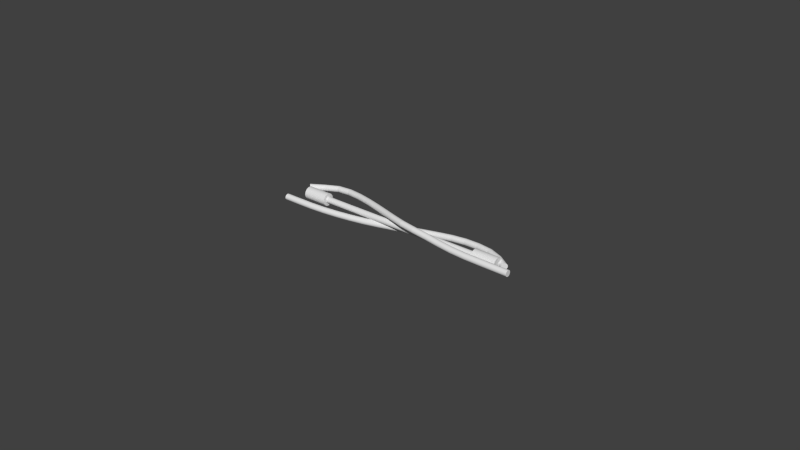 # Source: wires.blend  (saved by Blender 2.76.0; exported with 4.5.12 LTS)
import bpy
from mathutils import Matrix  # noqa: F401  (used for matrix-valued properties, if any)

bpy.ops.wm.read_factory_settings(use_empty=True)
scene = bpy.context.scene
scene.name = 'Scene'

# ---- collections
col_collection_1 = bpy.data.collections.new('Collection 1'); scene.collection.children.link(col_collection_1)

# ---- world
world_world = bpy.data.worlds.new('World'); scene.world = world_world
world_world.color = (0.05088, 0.05088, 0.05088)
world_world.use_sun_shadow = False
world_world.sun_shadow_jitter_overblur = 0.0
world_world.cycles.sampling_method = 'MANUAL'
world_world.cycles.sample_map_resolution = 256

# ---- meshes
me_cylinder = bpy.data.meshes.new('Cylinder')
me_cylinder.from_pydata([(0.0, 1.0, -1.0), (0.0, 1.0, 1.0), (0.1951, 0.9808, -1.0), (0.1951, 0.9808, 1.0), (0.3827, 0.9239, -1.0), (0.3827, 0.9239, 1.0), (0.5556, 0.8315, -1.0), (0.5556, 0.8315, 1.0), (0.7071, 0.7071, -1.0), (0.7071, 0.7071, 1.0), (0.8315, 0.5556, -1.0), (0.8315, 0.5556, 1.0), (0.9239, 0.3827, -1.0), (0.9239, 0.3827, 1.0), (0.9808, 0.1951, -1.0), (0.9808, 0.1951, 1.0), (1.0, 7.55e-08, -1.0), (1.0, 7.55e-08, 1.0), (0.9808, -0.1951, -1.0), (0.9808, -0.1951, 1.0), (0.9239, -0.3827, -1.0), (0.9239, -0.3827, 1.0), (0.8315, -0.5556, -1.0), (0.8315, -0.5556, 1.0), (0.7071, -0.7071, -1.0), (0.7071, -0.7071, 1.0), (0.5556, -0.8315, -1.0), (0.5556, -0.8315, 1.0), (0.3827, -0.9239, -1.0), (0.3827, -0.9239, 1.0), (0.1951, -0.9808, -1.0), (0.1951, -0.9808, 1.0), (-3.258e-07, -1.0, -1.0), (-3.258e-07, -1.0, 1.0), (-0.1951, -0.9808, -1.0), (-0.1951, -0.9808, 1.0), (-0.3827, -0.9239, -1.0), (-0.3827, -0.9239, 1.0), (-0.5556, -0.8315, -1.0), (-0.5556, -0.8315, 1.0), (-0.7071, -0.7071, -1.0), (-0.7071, -0.7071, 1.0), (-0.8315, -0.5556, -1.0), (-0.8315, -0.5556, 1.0), (-0.9239, -0.3827, -1.0), (-0.9239, -0.3827, 1.0), (-0.9808, -0.1951, -1.0), (-0.9808, -0.1951, 1.0), (-1.0, 9.656e-07, -1.0), (-1.0, 9.656e-07, 1.0), (-0.9808, 0.1951, -1.0), (-0.9808, 0.1951, 1.0), (-0.9239, 0.3827, -1.0), (-0.9239, 0.3827, 1.0), (-0.8315, 0.5556, -1.0), (-0.8315, 0.5556, 1.0), (-0.7071, 0.7071, -1.0), (-0.7071, 0.7071, 1.0), (-0.5556, 0.8315, -1.0), (-0.5556, 0.8315, 1.0), (-0.3827, 0.9239, -1.0), (-0.3827, 0.9239, 1.0), (-0.1951, 0.9808, -1.0), (-0.1951, 0.9808, 1.0)], [], [(0, 1, 3, 2), (2, 3, 5, 4), (4, 5, 7, 6), (6, 7, 9, 8), (8, 9, 11, 10), (10, 11, 13, 12), (12, 13, 15, 14), (14, 15, 17, 16), (16, 17, 19, 18), (18, 19, 21, 20), (20, 21, 23, 22), (22, 23, 25, 24), (24, 25, 27, 26), (26, 27, 29, 28), (28, 29, 31, 30), (30, 31, 33, 32), (32, 33, 35, 34), (34, 35, 37, 36), (36, 37, 39, 38), (38, 39, 41, 40), (40, 41, 43, 42), (42, 43, 45, 44), (44, 45, 47, 46), (46, 47, 49, 48), (48, 49, 51, 50), (50, 51, 53, 52), (52, 53, 55, 54), (54, 55, 57, 56), (56, 57, 59, 58), (58, 59, 61, 60), (3, 1, 63, 61, 59, 57, 55, 53, 51, 49, 47, 45, 43, 41, 39, 37, 35, 33, 31, 29, 27, 25, 23, 21, 19, 17, 15, 13, 11, 9, 7, 5), (62, 63, 1, 0), (60, 61, 63, 62), (0, 2, 4, 6, 8, 10, 12, 14, 16, 18, 20, 22, 24, 26, 28, 30, 32, 34, 36, 38, 40, 42, 44, 46, 48, 50, 52, 54, 56, 58, 60, 62)])
me_cylinder.use_remesh_preserve_volume = False
me_cylinder.use_remesh_preserve_attributes = False
me_cylinder.use_mirror_vertex_groups = False
me_cylinder.update()
me_cylinder_002 = bpy.data.meshes.new('Cylinder.002')
me_cylinder_002.from_pydata([(0.0, 1.0, -1.0), (0.0, 1.0, 1.0), (0.1951, 0.9808, -1.0), (0.1951, 0.9808, 1.0), (0.3827, 0.9239, -1.0), (0.3827, 0.9239, 1.0), (0.5556, 0.8315, -1.0), (0.5556, 0.8315, 1.0), (0.7071, 0.7071, -1.0), (0.7071, 0.7071, 1.0), (0.8315, 0.5556, -1.0), (0.8315, 0.5556, 1.0), (0.9239, 0.3827, -1.0), (0.9239, 0.3827, 1.0), (0.9808, 0.1951, -1.0), (0.9808, 0.1951, 1.0), (1.0, 7.55e-08, -1.0), (1.0, 7.55e-08, 1.0), (0.9808, -0.1951, -1.0), (0.9808, -0.1951, 1.0), (0.9239, -0.3827, -1.0), (0.9239, -0.3827, 1.0), (0.8315, -0.5556, -1.0), (0.8315, -0.5556, 1.0), (0.7071, -0.7071, -1.0), (0.7071, -0.7071, 1.0), (0.5556, -0.8315, -1.0), (0.5556, -0.8315, 1.0), (0.3827, -0.9239, -1.0), (0.3827, -0.9239, 1.0), (0.1951, -0.9808, -1.0), (0.1951, -0.9808, 1.0), (-3.258e-07, -1.0, -1.0), (-3.258e-07, -1.0, 1.0), (-0.1951, -0.9808, -1.0), (-0.1951, -0.9808, 1.0), (-0.3827, -0.9239, -1.0), (-0.3827, -0.9239, 1.0), (-0.5556, -0.8315, -1.0), (-0.5556, -0.8315, 1.0), (-0.7071, -0.7071, -1.0), (-0.7071, -0.7071, 1.0), (-0.8315, -0.5556, -1.0), (-0.8315, -0.5556, 1.0), (-0.9239, -0.3827, -1.0), (-0.9239, -0.3827, 1.0), (-0.9808, -0.1951, -1.0), (-0.9808, -0.1951, 1.0), (-1.0, 9.656e-07, -1.0), (-1.0, 9.656e-07, 1.0), (-0.9808, 0.1951, -1.0), (-0.9808, 0.1951, 1.0), (-0.9239, 0.3827, -1.0), (-0.9239, 0.3827, 1.0), (-0.8315, 0.5556, -1.0), (-0.8315, 0.5556, 1.0), (-0.7071, 0.7071, -1.0), (-0.7071, 0.7071, 1.0), (-0.5556, 0.8315, -1.0), (-0.5556, 0.8315, 1.0), (-0.3827, 0.9239, -1.0), (-0.3827, 0.9239, 1.0), (-0.1951, 0.9808, -1.0), (-0.1951, 0.9808, 1.0)], [], [(0, 1, 3, 2), (2, 3, 5, 4), (4, 5, 7, 6), (6, 7, 9, 8), (8, 9, 11, 10), (10, 11, 13, 12), (12, 13, 15, 14), (14, 15, 17, 16), (16, 17, 19, 18), (18, 19, 21, 20), (20, 21, 23, 22), (22, 23, 25, 24), (24, 25, 27, 26), (26, 27, 29, 28), (28, 29, 31, 30), (30, 31, 33, 32), (32, 33, 35, 34), (34, 35, 37, 36), (36, 37, 39, 38), (38, 39, 41, 40), (40, 41, 43, 42), (42, 43, 45, 44), (44, 45, 47, 46), (46, 47, 49, 48), (48, 49, 51, 50), (50, 51, 53, 52), (52, 53, 55, 54), (54, 55, 57, 56), (56, 57, 59, 58), (58, 59, 61, 60), (3, 1, 63, 61, 59, 57, 55, 53, 51, 49, 47, 45, 43, 41, 39, 37, 35, 33, 31, 29, 27, 25, 23, 21, 19, 17, 15, 13, 11, 9, 7, 5), (62, 63, 1, 0), (60, 61, 63, 62), (0, 2, 4, 6, 8, 10, 12, 14, 16, 18, 20, 22, 24, 26, 28, 30, 32, 34, 36, 38, 40, 42, 44, 46, 48, 50, 52, 54, 56, 58, 60, 62)])
me_cylinder_002.use_remesh_preserve_volume = False
me_cylinder_002.use_remesh_preserve_attributes = False
me_cylinder_002.use_mirror_vertex_groups = False
me_cylinder_002.update()
me_cylinder_003 = bpy.data.meshes.new('Cylinder.003')
me_cylinder_003.from_pydata([(0.0, 1.0, -1.0), (0.0, 1.0, 1.0), (0.1951, 0.9808, -1.0), (0.1951, 0.9808, 1.0), (0.3827, 0.9239, -1.0), (0.3827, 0.9239, 1.0), (0.5556, 0.8315, -1.0), (0.5556, 0.8315, 1.0), (0.7071, 0.7071, -1.0), (0.7071, 0.7071, 1.0), (0.8315, 0.5556, -1.0), (0.8315, 0.5556, 1.0), (0.9239, 0.3827, -1.0), (0.9239, 0.3827, 1.0), (0.9808, 0.1951, -1.0), (0.9808, 0.1951, 1.0), (1.0, 7.55e-08, -1.0), (1.0, 7.55e-08, 1.0), (0.9808, -0.1951, -1.0), (0.9808, -0.1951, 1.0), (0.9239, -0.3827, -1.0), (0.9239, -0.3827, 1.0), (0.8315, -0.5556, -1.0), (0.8315, -0.5556, 1.0), (0.7071, -0.7071, -1.0), (0.7071, -0.7071, 1.0), (0.5556, -0.8315, -1.0), (0.5556, -0.8315, 1.0), (0.3827, -0.9239, -1.0), (0.3827, -0.9239, 1.0), (0.1951, -0.9808, -1.0), (0.1951, -0.9808, 1.0), (-3.258e-07, -1.0, -1.0), (-3.258e-07, -1.0, 1.0), (-0.1951, -0.9808, -1.0), (-0.1951, -0.9808, 1.0), (-0.3827, -0.9239, -1.0), (-0.3827, -0.9239, 1.0), (-0.5556, -0.8315, -1.0), (-0.5556, -0.8315, 1.0), (-0.7071, -0.7071, -1.0), (-0.7071, -0.7071, 1.0), (-0.8315, -0.5556, -1.0), (-0.8315, -0.5556, 1.0), (-0.9239, -0.3827, -1.0), (-0.9239, -0.3827, 1.0), (-0.9808, -0.1951, -1.0), (-0.9808, -0.1951, 1.0), (-1.0, 9.656e-07, -1.0), (-1.0, 9.656e-07, 1.0), (-0.9808, 0.1951, -1.0), (-0.9808, 0.1951, 1.0), (-0.9239, 0.3827, -1.0), (-0.9239, 0.3827, 1.0), (-0.8315, 0.5556, -1.0), (-0.8315, 0.5556, 1.0), (-0.7071, 0.7071, -1.0), (-0.7071, 0.7071, 1.0), (-0.5556, 0.8315, -1.0), (-0.5556, 0.8315, 1.0), (-0.3827, 0.9239, -1.0), (-0.3827, 0.9239, 1.0), (-0.1951, 0.9808, -1.0), (-0.1951, 0.9808, 1.0)], [], [(0, 1, 3, 2), (2, 3, 5, 4), (4, 5, 7, 6), (6, 7, 9, 8), (8, 9, 11, 10), (10, 11, 13, 12), (12, 13, 15, 14), (14, 15, 17, 16), (16, 17, 19, 18), (18, 19, 21, 20), (20, 21, 23, 22), (22, 23, 25, 24), (24, 25, 27, 26), (26, 27, 29, 28), (28, 29, 31, 30), (30, 31, 33, 32), (32, 33, 35, 34), (34, 35, 37, 36), (36, 37, 39, 38), (38, 39, 41, 40), (40, 41, 43, 42), (42, 43, 45, 44), (44, 45, 47, 46), (46, 47, 49, 48), (48, 49, 51, 50), (50, 51, 53, 52), (52, 53, 55, 54), (54, 55, 57, 56), (56, 57, 59, 58), (58, 59, 61, 60), (3, 1, 63, 61, 59, 57, 55, 53, 51, 49, 47, 45, 43, 41, 39, 37, 35, 33, 31, 29, 27, 25, 23, 21, 19, 17, 15, 13, 11, 9, 7, 5), (62, 63, 1, 0), (60, 61, 63, 62), (0, 2, 4, 6, 8, 10, 12, 14, 16, 18, 20, 22, 24, 26, 28, 30, 32, 34, 36, 38, 40, 42, 44, 46, 48, 50, 52, 54, 56, 58, 60, 62)])
me_cylinder_003.use_remesh_preserve_volume = False
me_cylinder_003.use_remesh_preserve_attributes = False
me_cylinder_003.use_mirror_vertex_groups = False
me_cylinder_003.update()
me_cylinder_005 = bpy.data.meshes.new('Cylinder.005')
me_cylinder_005.from_pydata([(-0.5505, 8.445, 16.82), (-0.6378, 9.775, 18.73), (-0.356, 8.421, 16.82), (-0.4434, 9.752, 18.74), (-0.1702, 8.362, 16.83), (-0.2576, 9.693, 18.75), (-0.0001281, 8.269, 16.84), (-0.08757, 9.601, 18.76), (0.1477, 8.146, 16.85), (0.06021, 9.478, 18.78), (0.2675, 7.997, 16.87), (0.18, 9.329, 18.8), (0.3548, 7.828, 16.89), (0.2673, 9.161, 18.82), (0.4062, 7.646, 16.91), (0.3186, 8.98, 18.84), (0.4197, 7.458, 16.94), (0.3321, 8.792, 18.86), (0.3948, 7.27, 16.96), (0.3071, 8.604, 18.88), (0.3324, 7.091, 16.98), (0.2448, 8.425, 18.9), (0.235, 6.927, 17.0), (0.1473, 8.261, 18.92), (0.1062, 6.784, 17.01), (0.01859, 8.118, 18.94), (-0.04886, 6.667, 17.02), (-0.1365, 8.002, 18.95), (-0.2244, 6.583, 17.03), (-0.312, 7.917, 18.96), (-0.4135, 6.532, 17.04), (-0.5011, 7.866, 18.96), (-0.6091, 6.518, 17.04), (-0.6966, 7.852, 18.96), (-0.8035, 6.542, 17.03), (-0.891, 7.875, 18.96), (-0.9893, 6.601, 17.03), (-1.077, 7.934, 18.95), (-1.159, 6.694, 17.01), (-1.247, 8.026, 18.94), (-1.307, 6.818, 17.0), (-1.395, 8.149, 18.92), (-1.427, 6.966, 16.98), (-1.514, 8.297, 18.9), (-1.514, 7.135, 16.96), (-1.602, 8.466, 18.88), (-1.566, 7.317, 16.94), (-1.653, 8.647, 18.86), (-1.579, 7.506, 16.92), (-1.666, 8.835, 18.84), (-1.554, 7.693, 16.9), (-1.642, 9.022, 18.81), (-1.492, 7.872, 16.88), (-1.579, 9.202, 18.79), (-1.394, 8.037, 16.86), (-1.482, 9.366, 18.77), (-1.266, 8.18, 16.84), (-1.353, 9.509, 18.76), (-1.111, 8.296, 16.83), (-1.198, 9.625, 18.75), (-0.9352, 8.381, 16.82), (-1.022, 9.71, 18.74), (-0.746, 8.431, 16.82), (-0.8333, 9.761, 18.73), (-0.5828, 11.05, 20.67), (-0.7772, 11.07, 20.66), (-0.397, 10.99, 20.68), (-0.2269, 10.9, 20.69), (-0.07913, 10.78, 20.71), (0.04075, 10.63, 20.72), (0.1281, 10.46, 20.74), (0.1795, 10.28, 20.76), (0.1931, 10.09, 20.78), (0.1682, 9.899, 20.81), (0.106, 9.719, 20.82), (0.008644, 9.554, 20.84), (-0.12, 9.41, 20.86), (-0.275, 9.293, 20.87), (-0.4504, 9.207, 20.87), (-0.6395, 9.156, 20.88), (-0.8349, 9.141, 20.88), (-1.029, 9.163, 20.87), (-1.215, 9.222, 20.86), (-1.385, 9.315, 20.85), (-1.533, 9.438, 20.83), (-1.653, 9.587, 20.82), (-1.74, 9.756, 20.8), (-1.792, 9.939, 20.78), (-1.805, 10.13, 20.75), (-1.78, 10.32, 20.73), (-1.718, 10.5, 20.71), (-1.621, 10.66, 20.7), (-1.492, 10.81, 20.68), (-1.337, 10.92, 20.67), (-1.162, 11.01, 20.67), (-0.9726, 11.06, 20.66), (-0.7466, 12.21, 22.62), (-0.941, 12.23, 22.61), (-0.5608, 12.15, 22.63), (-0.3906, 12.05, 22.64), (-0.2426, 11.93, 22.65), (-0.1225, 11.78, 22.67), (-0.03497, 11.61, 22.68), (0.01674, 11.42, 22.7), (0.03058, 11.23, 22.72), (0.006036, 11.04, 22.74), (-0.05596, 10.86, 22.75), (-0.153, 10.69, 22.77), (-0.2814, 10.55, 22.78), (-0.4362, 10.43, 22.78), (-0.6114, 10.34, 22.79), (-0.8004, 10.29, 22.79), (-0.9958, 10.28, 22.79), (-1.19, 10.3, 22.79), (-1.376, 10.36, 22.78), (-1.546, 10.45, 22.77), (-1.694, 10.58, 22.75), (-1.814, 10.73, 22.74), (-1.902, 10.9, 22.72), (-1.954, 11.08, 22.7), (-1.967, 11.27, 22.68), (-1.943, 11.46, 22.67), (-1.881, 11.64, 22.65), (-1.784, 11.81, 22.64), (-1.655, 11.96, 22.63), (-1.501, 12.07, 22.62), (-1.325, 12.16, 22.61), (-1.136, 12.21, 22.61), (-0.933, 13.18, 24.59), (-1.127, 13.2, 24.58), (-0.747, 13.12, 24.6), (-0.5766, 13.03, 24.6), (-0.4283, 12.9, 24.61), (-0.3078, 12.75, 24.63), (-0.2198, 12.58, 24.64), (-0.1676, 12.39, 24.65), (-0.1533, 12.2, 24.66), (-0.1773, 12.0, 24.67), (-0.2388, 11.82, 24.69), (-0.3354, 11.65, 24.69), (-0.4634, 11.5, 24.7), (-0.6178, 11.38, 24.71), (-0.7928, 11.29, 24.71), (-0.9816, 11.24, 24.71), (-1.177, 11.23, 24.71), (-1.371, 11.25, 24.7), (-1.557, 11.31, 24.69), (-1.728, 11.4, 24.69), (-1.876, 11.53, 24.68), (-1.996, 11.68, 24.66), (-2.084, 11.85, 24.65), (-2.137, 12.04, 24.64), (-2.151, 12.23, 24.63), (-2.127, 12.43, 24.62), (-2.065, 12.61, 24.6), (-1.969, 12.78, 24.6), (-1.841, 12.93, 24.59), (-1.686, 13.05, 24.58), (-1.511, 13.14, 24.58), (-1.323, 13.19, 24.58), (-1.141, 13.6, 26.6), (-1.336, 13.62, 26.6), (-0.9549, 13.54, 26.61), (-0.784, 13.44, 26.61), (-0.6351, 13.31, 26.62), (-0.5138, 13.16, 26.62), (-0.4249, 12.98, 26.62), (-0.3718, 12.8, 26.63), (-0.3564, 12.6, 26.63), (-0.3794, 12.41, 26.63), (-0.44, 12.22, 26.63), (-0.5357, 12.05, 26.63), (-0.6629, 11.9, 26.63), (-0.8167, 11.78, 26.63), (-0.9913, 11.69, 26.63), (-1.18, 11.64, 26.63), (-1.375, 11.62, 26.62), (-1.57, 11.64, 26.62), (-1.756, 11.7, 26.61), (-1.927, 11.8, 26.61), (-2.076, 11.93, 26.61), (-2.197, 12.08, 26.6), (-2.286, 12.25, 26.6), (-2.339, 12.44, 26.6), (-2.354, 12.64, 26.59), (-2.331, 12.83, 26.59), (-2.271, 13.02, 26.59), (-2.175, 13.19, 26.59), (-2.048, 13.34, 26.59), (-1.894, 13.46, 26.59), (-1.719, 13.55, 26.59), (-1.531, 13.6, 26.6), (-1.341, 13.33, 28.62), (-1.536, 13.36, 28.62), (-1.154, 13.27, 28.62), (-0.9829, 13.18, 28.62), (-0.8331, 13.05, 28.61), (-0.7108, 12.9, 28.6), (-0.6208, 12.73, 28.6), (-0.5664, 12.54, 28.59), (-0.5497, 12.35, 28.58), (-0.5715, 12.15, 28.57), (-0.6308, 11.97, 28.55), (-0.7254, 11.8, 28.54), (-0.8516, 11.65, 28.53), (-1.005, 11.53, 28.52), (-1.179, 11.44, 28.52), (-1.367, 11.39, 28.51), (-1.562, 11.37, 28.51), (-1.757, 11.4, 28.5), (-1.943, 11.46, 28.5), (-2.115, 11.55, 28.51), (-2.265, 11.68, 28.51), (-2.387, 11.83, 28.52), (-2.477, 12.0, 28.53), (-2.531, 12.19, 28.54), (-2.548, 12.38, 28.55), (-2.526, 12.58, 28.56), (-2.467, 12.76, 28.57), (-2.372, 12.93, 28.58), (-2.246, 13.08, 28.59), (-2.093, 13.2, 28.6), (-1.919, 13.29, 28.61), (-1.731, 13.34, 28.61), (-1.524, 12.44, 30.6), (-1.719, 12.46, 30.6), (-1.337, 12.38, 30.6), (-1.165, 12.29, 30.59), (-1.014, 12.17, 30.57), (-0.891, 12.02, 30.56), (-0.7998, 11.86, 30.54), (-0.7441, 11.68, 30.51), (-0.7262, 11.49, 30.49), (-0.7466, 11.31, 30.46), (-0.8047, 11.13, 30.44), (-0.8982, 10.97, 30.41), (-1.023, 10.82, 30.39), (-1.176, 10.71, 30.37), (-1.349, 10.62, 30.36), (-1.537, 10.57, 30.35), (-1.732, 10.56, 30.35), (-1.927, 10.58, 30.35), (-2.114, 10.64, 30.35), (-2.286, 10.73, 30.36), (-2.437, 10.85, 30.37), (-2.56, 10.99, 30.39), (-2.651, 11.16, 30.41), (-2.707, 11.34, 30.44), (-2.725, 11.52, 30.46), (-2.705, 11.71, 30.49), (-2.647, 11.89, 30.51), (-2.553, 12.05, 30.54), (-2.428, 12.19, 30.56), (-2.276, 12.31, 30.58), (-2.102, 12.39, 30.59), (-1.914, 12.44, 30.6), (-1.658, 10.49, 32.47), (-1.853, 10.51, 32.47), (-1.47, 10.44, 32.46), (-1.298, 10.36, 32.44), (-1.146, 10.25, 32.42), (-1.022, 10.11, 32.39), (-0.9301, 9.962, 32.36), (-0.8734, 9.797, 32.32), (-0.8544, 9.627, 32.28), (-0.8739, 9.457, 32.24), (-0.931, 9.294, 32.2), (-1.024, 9.144, 32.16), (-1.148, 9.013, 32.13), (-1.3, 8.907, 32.11), (-1.473, 8.828, 32.09), (-1.66, 8.78, 32.07), (-1.856, 8.766, 32.07), (-2.051, 8.785, 32.07), (-2.238, 8.836, 32.08), (-2.411, 8.919, 32.1), (-2.562, 9.029, 32.12), (-2.686, 9.163, 32.15), (-2.778, 9.314, 32.19), (-2.835, 9.479, 32.22), (-2.854, 9.649, 32.26), (-2.835, 9.819, 32.3), (-2.777, 9.982, 32.34), (-2.685, 10.13, 32.38), (-2.56, 10.26, 32.41), (-2.409, 10.37, 32.44), (-2.236, 10.45, 32.46), (-2.048, 10.5, 32.47), (-1.725, 7.721, 34.13), (-1.92, 7.737, 34.14), (-1.537, 7.676, 34.12), (-1.364, 7.603, 34.09), (-1.212, 7.505, 34.06), (-1.088, 7.387, 34.02), (-0.9952, 7.251, 33.98), (-0.9381, 7.105, 33.93), (-0.9186, 6.953, 33.88), (-0.9376, 6.8, 33.83), (-0.9943, 6.654, 33.78), (-1.086, 6.52, 33.73), (-1.211, 6.402, 33.69), (-1.362, 6.306, 33.66), (-1.535, 6.235, 33.64), (-1.722, 6.191, 33.62), (-1.917, 6.177, 33.61), (-2.113, 6.193, 33.62), (-2.3, 6.238, 33.63), (-2.473, 6.311, 33.66), (-2.625, 6.408, 33.69), (-2.749, 6.527, 33.73), (-2.842, 6.662, 33.77), (-2.899, 6.809, 33.82), (-2.919, 6.961, 33.87), (-2.9, 7.113, 33.92), (-2.843, 7.26, 33.97), (-2.751, 7.394, 34.02), (-2.627, 7.512, 34.06), (-2.475, 7.608, 34.09), (-2.302, 7.679, 34.12), (-2.115, 7.723, 34.13), (-0.4953, 7.179, 14.89), (-0.3008, 7.155, 14.89), (-0.115, 7.095, 14.9), (0.05513, 7.001, 14.91), (0.203, 6.877, 14.93), (0.3229, 6.727, 14.94), (0.4102, 6.558, 14.96), (0.4616, 6.375, 14.98), (0.4751, 6.186, 15.0), (0.4502, 5.997, 15.02), (0.3879, 5.817, 15.04), (0.2905, 5.653, 15.06), (0.1618, 5.509, 15.08), (0.00667, 5.393, 15.09), (-0.1688, 5.308, 15.1), (-0.358, 5.258, 15.1), (-0.5536, 5.245, 15.1), (-0.748, 5.268, 15.1), (-0.9338, 5.328, 15.09), (-1.104, 5.422, 15.08), (-1.252, 5.546, 15.07), (-1.372, 5.696, 15.05), (-1.459, 5.866, 15.03), (-1.51, 6.049, 15.01), (-1.524, 6.238, 14.99), (-1.499, 6.426, 14.97), (-1.437, 6.606, 14.95), (-1.339, 6.771, 14.93), (-1.211, 6.914, 14.92), (-1.056, 7.03, 14.91), (-0.88, 7.115, 14.9), (-0.6908, 7.165, 14.89), (-0.472, 5.986, 12.96), (-0.2776, 5.962, 12.96), (-0.0917, 5.901, 12.97), (0.07843, 5.807, 12.98), (0.2263, 5.681, 12.99), (0.3462, 5.53, 13.01), (0.4335, 5.36, 13.02), (0.485, 5.176, 13.04), (0.4985, 4.985, 13.06), (0.4736, 4.796, 13.08), (0.4113, 4.615, 13.1), (0.3139, 4.449, 13.11), (0.1852, 4.306, 13.13), (0.0301, 4.189, 13.14), (-0.1454, 4.104, 13.15), (-0.3346, 4.054, 13.15), (-0.5301, 4.041, 13.15), (-0.7246, 4.065, 13.15), (-0.9104, 4.126, 13.14), (-1.081, 4.22, 13.13), (-1.228, 4.346, 13.12), (-1.348, 4.497, 13.11), (-1.436, 4.667, 13.09), (-1.487, 4.852, 13.07), (-1.501, 5.042, 13.05), (-1.476, 5.231, 13.04), (-1.413, 5.412, 13.02), (-1.316, 5.578, 13.0), (-1.187, 5.722, 12.99), (-1.032, 5.838, 12.98), (-0.8567, 5.923, 12.97), (-0.6676, 5.973, 12.96), (-0.5012, 4.981, 11.01), (-0.3067, 4.956, 11.02), (-0.1209, 4.895, 11.02), (0.04921, 4.799, 11.03), (0.197, 4.673, 11.04), (0.3169, 4.52, 11.05), (0.4042, 4.348, 11.06), (0.4556, 4.162, 11.08), (0.4691, 3.971, 11.1), (0.4442, 3.78, 11.11), (0.3819, 3.598, 11.13), (0.2845, 3.431, 11.14), (0.1557, 3.287, 11.15), (0.0006217, 3.169, 11.16), (-0.1749, 3.084, 11.17), (-0.3641, 3.034, 11.18), (-0.5596, 3.021, 11.18), (-0.7541, 3.046, 11.18), (-0.9399, 3.107, 11.17), (-1.11, 3.203, 11.17), (-1.258, 3.33, 11.16), (-1.378, 3.482, 11.14), (-1.465, 3.654, 11.13), (-1.516, 3.84, 11.11), (-1.53, 4.031, 11.1), (-1.505, 4.222, 11.08), (-1.443, 4.404, 11.07), (-1.345, 4.571, 11.05), (-1.217, 4.715, 11.04), (-1.061, 4.833, 11.03), (-0.8859, 4.918, 11.02), (-0.6967, 4.968, 11.02), (-0.5671, 4.144, 9.058), (-0.3727, 4.119, 9.058), (-0.1869, 4.057, 9.061), (-0.01684, 3.96, 9.066), (0.1309, 3.832, 9.074), (0.2507, 3.679, 9.083), (0.3379, 3.505, 9.094), (0.3892, 3.318, 9.106), (0.4026, 3.125, 9.119), (0.3776, 2.933, 9.132), (0.3152, 2.75, 9.145), (0.2177, 2.583, 9.157), (0.0889, 2.437, 9.168), (-0.06625, 2.319, 9.177), (-0.2418, 2.234, 9.184), (-0.431, 2.183, 9.188), (-0.6265, 2.171, 9.191), (-0.8209, 2.196, 9.19), (-1.007, 2.258, 9.188), (-1.177, 2.355, 9.182), (-1.324, 2.482, 9.175), (-1.444, 2.636, 9.165), (-1.532, 2.809, 9.154), (-1.583, 2.996, 9.142), (-1.596, 3.189, 9.129), (-1.571, 3.381, 9.116), (-1.509, 3.565, 9.103), (-1.411, 3.732, 9.091), (-1.282, 3.878, 9.081), (-1.127, 3.996, 9.071), (-0.9518, 4.081, 9.064), (-0.7626, 4.131, 9.06), (-0.6629, 3.451, 7.092), (-0.4685, 3.426, 7.091), (-0.2828, 3.363, 7.092), (-0.1129, 3.266, 7.095), (0.03473, 3.137, 7.1), (0.1544, 2.983, 7.107), (0.2414, 2.808, 7.114), (0.2925, 2.62, 7.123), (0.3058, 2.426, 7.133), (0.2806, 2.233, 7.143), (0.218, 2.048, 7.153), (0.1204, 1.88, 7.162), (-0.008495, 1.734, 7.171), (-0.1637, 1.615, 7.178), (-0.3393, 1.529, 7.184), (-0.5285, 1.479, 7.189), (-0.724, 1.467, 7.191), (-0.9184, 1.492, 7.192), (-1.104, 1.555, 7.191), (-1.274, 1.652, 7.188), (-1.422, 1.781, 7.183), (-1.541, 1.935, 7.177), (-1.628, 2.11, 7.169), (-1.679, 2.298, 7.16), (-1.693, 2.492, 7.15), (-1.667, 2.685, 7.14), (-1.605, 2.869, 7.131), (-1.507, 3.038, 7.121), (-1.378, 3.184, 7.113), (-1.223, 3.303, 7.105), (-1.048, 3.389, 7.099), (-0.8584, 3.439, 7.094), (-0.7997, 2.975, 5.116), (-0.6054, 2.949, 5.114), (-0.4198, 2.886, 5.114), (-0.25, 2.788, 5.114), (-0.1026, 2.659, 5.116), (0.0168, 2.504, 5.12), (0.1036, 2.328, 5.124), (0.1545, 2.139, 5.129), (0.1675, 1.944, 5.135), (0.1421, 1.75, 5.142), (0.07926, 1.565, 5.148), (-0.01856, 1.396, 5.155), (-0.1476, 1.25, 5.162), (-0.3029, 1.131, 5.167), (-0.4786, 1.045, 5.173), (-0.6678, 0.9944, 5.177), (-0.8633, 0.9819, 5.18), (-1.058, 1.008, 5.182), (-1.243, 1.071, 5.182), (-1.413, 1.169, 5.181), (-1.56, 1.298, 5.179), (-1.68, 1.453, 5.176), (-1.767, 1.629, 5.172), (-1.817, 1.818, 5.166), (-1.83, 2.013, 5.16), (-1.805, 2.206, 5.154), (-1.742, 2.391, 5.147), (-1.644, 2.561, 5.141), (-1.515, 2.707, 5.134), (-1.36, 2.826, 5.128), (-1.184, 2.912, 5.123), (-0.9952, 2.963, 5.119), (-0.97, 2.69, 3.133), (-0.7759, 2.665, 3.131), (-0.5904, 2.601, 3.128), (-0.4209, 2.503, 3.127), (-0.2737, 2.373, 3.126), (-0.1546, 2.218, 3.126), (-0.06807, 2.042, 3.127), (-0.01751, 1.852, 3.128), (-0.004845, 1.657, 3.131), (-0.03056, 1.463, 3.134), (-0.09366, 1.277, 3.137), (-0.1917, 1.108, 3.141), (-0.321, 0.9607, 3.145), (-0.4765, 0.8417, 3.149), (-0.6522, 0.7554, 3.153), (-0.8414, 0.7051, 3.157), (-1.037, 0.6927, 3.161), (-1.231, 0.7186, 3.164), (-1.417, 0.782, 3.166), (-1.586, 0.8803, 3.167), (-1.733, 1.01, 3.168), (-1.852, 1.165, 3.168), (-1.939, 1.341, 3.167), (-1.989, 1.531, 3.166), (-2.002, 1.726, 3.163), (-1.976, 1.92, 3.16), (-1.913, 2.106, 3.157), (-1.815, 2.275, 3.153), (-1.686, 2.422, 3.149), (-1.53, 2.541, 3.145), (-1.355, 2.628, 3.141), (-1.166, 2.678, 3.137), (-1.156, 2.463, 1.095), (-0.9622, 2.437, 1.091), (-0.7769, 2.373, 1.088), (-0.6075, 2.275, 1.085), (-0.4606, 2.145, 1.082), (-0.3417, 1.99, 1.08), (-0.2554, 1.814, 1.078), (-0.2051, 1.624, 1.077), (-0.1927, 1.429, 1.077), (-0.2187, 1.234, 1.077), (-0.282, 1.049, 1.079), (-0.3803, 0.8792, 1.08), (-0.5097, 0.7321, 1.083), (-0.6654, 0.6131, 1.086), (-0.8412, 0.5268, 1.089), (-1.03, 0.4764, 1.093), (-1.226, 0.464, 1.096), (-1.42, 0.49, 1.1), (-1.605, 0.5534, 1.104), (-1.775, 0.6518, 1.107), (-1.922, 0.7813, 1.11), (-2.041, 0.9371, 1.112), (-2.127, 1.113, 1.114), (-2.177, 1.303, 1.114), (-2.189, 1.498, 1.115), (-2.164, 1.692, 1.114), (-2.1, 1.878, 1.113), (-2.002, 2.048, 1.111), (-1.872, 2.195, 1.109), (-1.717, 2.314, 1.106), (-1.541, 2.4, 1.102), (-1.352, 2.45, 1.099)], [], [(0, 1, 3, 2), (2, 3, 5, 4), (4, 5, 7, 6), (6, 7, 9, 8), (8, 9, 11, 10), (10, 11, 13, 12), (12, 13, 15, 14), (14, 15, 17, 16), (16, 17, 19, 18), (18, 19, 21, 20), (20, 21, 23, 22), (22, 23, 25, 24), (24, 25, 27, 26), (26, 27, 29, 28), (28, 29, 31, 30), (30, 31, 33, 32), (32, 33, 35, 34), (34, 35, 37, 36), (36, 37, 39, 38), (38, 39, 41, 40), (40, 41, 43, 42), (42, 43, 45, 44), (44, 45, 47, 46), (46, 47, 49, 48), (48, 49, 51, 50), (50, 51, 53, 52), (52, 53, 55, 54), (54, 55, 57, 56), (56, 57, 59, 58), (58, 59, 61, 60), (9, 7, 67, 68), (62, 63, 1, 0), (60, 61, 63, 62), (16, 18, 329, 328), (74, 73, 105, 106), (27, 25, 76, 77), (45, 43, 85, 86), (63, 61, 94, 95), (19, 17, 72, 73), (37, 35, 81, 82), (55, 53, 90, 91), (11, 9, 68, 69), (29, 27, 77, 78), (47, 45, 86, 87), (3, 1, 65, 64), (1, 63, 95, 65), (21, 19, 73, 74), (39, 37, 82, 83), (57, 55, 91, 92), (13, 11, 69, 70), (31, 29, 78, 79), (49, 47, 87, 88), (5, 3, 64, 66), (23, 21, 74, 75), (41, 39, 83, 84), (59, 57, 92, 93), (15, 13, 70, 71), (33, 31, 79, 80), (51, 49, 88, 89), (7, 5, 66, 67), (25, 23, 75, 76), (43, 41, 84, 85), (61, 59, 93, 94), (17, 15, 71, 72), (35, 33, 80, 81), (53, 51, 89, 90), (109, 108, 140, 141), (88, 87, 119, 120), (75, 74, 106, 107), (89, 88, 120, 121), (76, 75, 107, 108), (90, 89, 121, 122), (77, 76, 108, 109), (91, 90, 122, 123), (78, 77, 109, 110), (64, 65, 97, 96), (92, 91, 123, 124), (79, 78, 110, 111), (66, 64, 96, 98), (93, 92, 124, 125), (80, 79, 111, 112), (67, 66, 98, 99), (94, 93, 125, 126), (81, 80, 112, 113), (68, 67, 99, 100), (95, 94, 126, 127), (82, 81, 113, 114), (69, 68, 100, 101), (65, 95, 127, 97), (83, 82, 114, 115), (70, 69, 101, 102), (84, 83, 115, 116), (71, 70, 102, 103), (85, 84, 116, 117), (72, 71, 103, 104), (86, 85, 117, 118), (73, 72, 104, 105), (87, 86, 118, 119), (144, 143, 175, 176), (123, 122, 154, 155), (110, 109, 141, 142), (96, 97, 129, 128), (124, 123, 155, 156), (111, 110, 142, 143), (98, 96, 128, 130), (125, 124, 156, 157), (112, 111, 143, 144), (99, 98, 130, 131), (126, 125, 157, 158), (113, 112, 144, 145), (100, 99, 131, 132), (127, 126, 158, 159), (114, 113, 145, 146), (101, 100, 132, 133), (97, 127, 159, 129), (115, 114, 146, 147), (102, 101, 133, 134), (116, 115, 147, 148), (103, 102, 134, 135), (117, 116, 148, 149), (104, 103, 135, 136), (118, 117, 149, 150), (105, 104, 136, 137), (119, 118, 150, 151), (106, 105, 137, 138), (120, 119, 151, 152), (107, 106, 138, 139), (121, 120, 152, 153), (108, 107, 139, 140), (122, 121, 153, 154), (179, 178, 210, 211), (131, 130, 162, 163), (158, 157, 189, 190), (145, 144, 176, 177), (132, 131, 163, 164), (159, 158, 190, 191), (146, 145, 177, 178), (133, 132, 164, 165), (129, 159, 191, 161), (147, 146, 178, 179), (134, 133, 165, 166), (148, 147, 179, 180), (135, 134, 166, 167), (149, 148, 180, 181), (136, 135, 167, 168), (150, 149, 181, 182), (137, 136, 168, 169), (151, 150, 182, 183), (138, 137, 169, 170), (152, 151, 183, 184), (139, 138, 170, 171), (153, 152, 184, 185), (140, 139, 171, 172), (154, 153, 185, 186), (141, 140, 172, 173), (155, 154, 186, 187), (142, 141, 173, 174), (128, 129, 161, 160), (156, 155, 187, 188), (143, 142, 174, 175), (130, 128, 160, 162), (157, 156, 188, 189), (214, 213, 245, 246), (166, 165, 197, 198), (180, 179, 211, 212), (167, 166, 198, 199), (181, 180, 212, 213), (168, 167, 199, 200), (182, 181, 213, 214), (169, 168, 200, 201), (183, 182, 214, 215), (170, 169, 201, 202), (184, 183, 215, 216), (171, 170, 202, 203), (185, 184, 216, 217), (172, 171, 203, 204), (186, 185, 217, 218), (173, 172, 204, 205), (187, 186, 218, 219), (174, 173, 205, 206), (160, 161, 193, 192), (188, 187, 219, 220), (175, 174, 206, 207), (162, 160, 192, 194), (189, 188, 220, 221), (176, 175, 207, 208), (163, 162, 194, 195), (190, 189, 221, 222), (177, 176, 208, 209), (164, 163, 195, 196), (191, 190, 222, 223), (178, 177, 209, 210), (165, 164, 196, 197), (161, 191, 223, 193), (249, 248, 280, 281), (201, 200, 232, 233), (215, 214, 246, 247), (202, 201, 233, 234), (216, 215, 247, 248), (203, 202, 234, 235), (217, 216, 248, 249), (204, 203, 235, 236), (218, 217, 249, 250), (205, 204, 236, 237), (219, 218, 250, 251), (206, 205, 237, 238), (192, 193, 225, 224), (220, 219, 251, 252), (207, 206, 238, 239), (194, 192, 224, 226), (221, 220, 252, 253), (208, 207, 239, 240), (195, 194, 226, 227), (222, 221, 253, 254), (209, 208, 240, 241), (196, 195, 227, 228), (223, 222, 254, 255), (210, 209, 241, 242), (197, 196, 228, 229), (193, 223, 255, 225), (211, 210, 242, 243), (198, 197, 229, 230), (212, 211, 243, 244), (199, 198, 230, 231), (213, 212, 244, 245), (200, 199, 231, 232), (256, 257, 289, 288), (236, 235, 267, 268), (250, 249, 281, 282), (237, 236, 268, 269), (251, 250, 282, 283), (238, 237, 269, 270), (224, 225, 257, 256), (252, 251, 283, 284), (239, 238, 270, 271), (226, 224, 256, 258), (253, 252, 284, 285), (240, 239, 271, 272), (227, 226, 258, 259), (254, 253, 285, 286), (241, 240, 272, 273), (228, 227, 259, 260), (255, 254, 286, 287), (242, 241, 273, 274), (229, 228, 260, 261), (225, 255, 287, 257), (243, 242, 274, 275), (230, 229, 261, 262), (244, 243, 275, 276), (231, 230, 262, 263), (245, 244, 276, 277), (232, 231, 263, 264), (246, 245, 277, 278), (233, 232, 264, 265), (247, 246, 278, 279), (234, 233, 265, 266), (248, 247, 279, 280), (235, 234, 266, 267), (288, 289, 319, 318, 317, 316, 315, 314, 313, 312, 311, 310, 309, 308, 307, 306, 305, 304, 303, 302, 301, 300, 299, 298, 297, 296, 295, 294, 293, 292, 291, 290), (284, 283, 315, 316), (271, 270, 302, 303), (258, 256, 288, 290), (285, 284, 316, 317), (272, 271, 303, 304), (259, 258, 290, 291), (286, 285, 317, 318), (273, 272, 304, 305), (260, 259, 291, 292), (287, 286, 318, 319), (274, 273, 305, 306), (261, 260, 292, 293), (257, 287, 319, 289), (275, 274, 306, 307), (262, 261, 293, 294), (276, 275, 307, 308), (263, 262, 294, 295), (277, 276, 308, 309), (264, 263, 295, 296), (278, 277, 309, 310), (265, 264, 296, 297), (279, 278, 310, 311), (266, 265, 297, 298), (280, 279, 311, 312), (267, 266, 298, 299), (281, 280, 312, 313), (268, 267, 299, 300), (282, 281, 313, 314), (269, 268, 300, 301), (283, 282, 314, 315), (270, 269, 301, 302), (326, 327, 359, 358), (34, 36, 338, 337), (52, 54, 347, 346), (8, 10, 325, 324), (26, 28, 334, 333), (44, 46, 343, 342), (0, 2, 321, 320), (62, 0, 320, 351), (18, 20, 330, 329), (36, 38, 339, 338), (54, 56, 348, 347), (10, 12, 326, 325), (28, 30, 335, 334), (46, 48, 344, 343), (2, 4, 322, 321), (20, 22, 331, 330), (38, 40, 340, 339), (56, 58, 349, 348), (12, 14, 327, 326), (30, 32, 336, 335), (48, 50, 345, 344), (4, 6, 323, 322), (22, 24, 332, 331), (40, 42, 341, 340), (58, 60, 350, 349), (14, 16, 328, 327), (32, 34, 337, 336), (50, 52, 346, 345), (6, 8, 324, 323), (24, 26, 333, 332), (42, 44, 342, 341), (60, 62, 351, 350), (361, 362, 394, 393), (340, 341, 373, 372), (327, 328, 360, 359), (341, 342, 374, 373), (328, 329, 361, 360), (342, 343, 375, 374), (329, 330, 362, 361), (343, 344, 376, 375), (330, 331, 363, 362), (344, 345, 377, 376), (331, 332, 364, 363), (345, 346, 378, 377), (332, 333, 365, 364), (346, 347, 379, 378), (333, 334, 366, 365), (320, 321, 353, 352), (347, 348, 380, 379), (334, 335, 367, 366), (321, 322, 354, 353), (348, 349, 381, 380), (335, 336, 368, 367), (322, 323, 355, 354), (349, 350, 382, 381), (336, 337, 369, 368), (323, 324, 356, 355), (350, 351, 383, 382), (337, 338, 370, 369), (324, 325, 357, 356), (351, 320, 352, 383), (338, 339, 371, 370), (325, 326, 358, 357), (339, 340, 372, 371), (396, 397, 429, 428), (375, 376, 408, 407), (362, 363, 395, 394), (376, 377, 409, 408), (363, 364, 396, 395), (377, 378, 410, 409), (364, 365, 397, 396), (378, 379, 411, 410), (365, 366, 398, 397), (352, 353, 385, 384), (379, 380, 412, 411), (366, 367, 399, 398), (353, 354, 386, 385), (380, 381, 413, 412), (367, 368, 400, 399), (354, 355, 387, 386), (381, 382, 414, 413), (368, 369, 401, 400), (355, 356, 388, 387), (382, 383, 415, 414), (369, 370, 402, 401), (356, 357, 389, 388), (383, 352, 384, 415), (370, 371, 403, 402), (357, 358, 390, 389), (371, 372, 404, 403), (358, 359, 391, 390), (372, 373, 405, 404), (359, 360, 392, 391), (373, 374, 406, 405), (360, 361, 393, 392), (374, 375, 407, 406), (431, 432, 464, 463), (410, 411, 443, 442), (397, 398, 430, 429), (384, 385, 417, 416), (411, 412, 444, 443), (398, 399, 431, 430), (385, 386, 418, 417), (412, 413, 445, 444), (399, 400, 432, 431), (386, 387, 419, 418), (413, 414, 446, 445), (400, 401, 433, 432), (387, 388, 420, 419), (414, 415, 447, 446), (401, 402, 434, 433), (388, 389, 421, 420), (415, 384, 416, 447), (402, 403, 435, 434), (389, 390, 422, 421), (403, 404, 436, 435), (390, 391, 423, 422), (404, 405, 437, 436), (391, 392, 424, 423), (405, 406, 438, 437), (392, 393, 425, 424), (406, 407, 439, 438), (393, 394, 426, 425), (407, 408, 440, 439), (394, 395, 427, 426), (408, 409, 441, 440), (395, 396, 428, 427), (409, 410, 442, 441), (466, 467, 499, 498), (418, 419, 451, 450), (445, 446, 478, 477), (432, 433, 465, 464), (419, 420, 452, 451), (446, 447, 479, 478), (433, 434, 466, 465), (420, 421, 453, 452), (447, 416, 448, 479), (434, 435, 467, 466), (421, 422, 454, 453), (435, 436, 468, 467), (422, 423, 455, 454), (436, 437, 469, 468), (423, 424, 456, 455), (437, 438, 470, 469), (424, 425, 457, 456), (438, 439, 471, 470), (425, 426, 458, 457), (439, 440, 472, 471), (426, 427, 459, 458), (440, 441, 473, 472), (427, 428, 460, 459), (441, 442, 474, 473), (428, 429, 461, 460), (442, 443, 475, 474), (429, 430, 462, 461), (416, 417, 449, 448), (443, 444, 476, 475), (430, 431, 463, 462), (417, 418, 450, 449), (444, 445, 477, 476), (501, 502, 534, 533), (453, 454, 486, 485), (467, 468, 500, 499), (454, 455, 487, 486), (468, 469, 501, 500), (455, 456, 488, 487), (469, 470, 502, 501), (456, 457, 489, 488), (470, 471, 503, 502), (457, 458, 490, 489), (471, 472, 504, 503), (458, 459, 491, 490), (472, 473, 505, 504), (459, 460, 492, 491), (473, 474, 506, 505), (460, 461, 493, 492), (474, 475, 507, 506), (461, 462, 494, 493), (448, 449, 481, 480), (475, 476, 508, 507), (462, 463, 495, 494), (449, 450, 482, 481), (476, 477, 509, 508), (463, 464, 496, 495), (450, 451, 483, 482), (477, 478, 510, 509), (464, 465, 497, 496), (451, 452, 484, 483), (478, 479, 511, 510), (465, 466, 498, 497), (452, 453, 485, 484), (479, 448, 480, 511), (536, 537, 569, 568), (488, 489, 521, 520), (502, 503, 535, 534), (489, 490, 522, 521), (503, 504, 536, 535), (490, 491, 523, 522), (504, 505, 537, 536), (491, 492, 524, 523), (505, 506, 538, 537), (492, 493, 525, 524), (506, 507, 539, 538), (493, 494, 526, 525), (480, 481, 513, 512), (507, 508, 540, 539), (494, 495, 527, 526), (481, 482, 514, 513), (508, 509, 541, 540), (495, 496, 528, 527), (482, 483, 515, 514), (509, 510, 542, 541), (496, 497, 529, 528), (483, 484, 516, 515), (510, 511, 543, 542), (497, 498, 530, 529), (484, 485, 517, 516), (511, 480, 512, 543), (498, 499, 531, 530), (485, 486, 518, 517), (499, 500, 532, 531), (486, 487, 519, 518), (500, 501, 533, 532), (487, 488, 520, 519), (544, 545, 546, 547, 548, 549, 550, 551, 552, 553, 554, 555, 556, 557, 558, 559, 560, 561, 562, 563, 564, 565, 566, 567, 568, 569, 570, 571, 572, 573, 574, 575), (523, 524, 556, 555), (537, 538, 570, 569), (524, 525, 557, 556), (538, 539, 571, 570), (525, 526, 558, 557), (512, 513, 545, 544), (539, 540, 572, 571), (526, 527, 559, 558), (513, 514, 546, 545), (540, 541, 573, 572), (527, 528, 560, 559), (514, 515, 547, 546), (541, 542, 574, 573), (528, 529, 561, 560), (515, 516, 548, 547), (542, 543, 575, 574), (529, 530, 562, 561), (516, 517, 549, 548), (543, 512, 544, 575), (530, 531, 563, 562), (517, 518, 550, 549), (531, 532, 564, 563), (518, 519, 551, 550), (532, 533, 565, 564), (519, 520, 552, 551), (533, 534, 566, 565), (520, 521, 553, 552), (534, 535, 567, 566), (521, 522, 554, 553), (535, 536, 568, 567), (522, 523, 555, 554)])
me_cylinder_005.use_remesh_preserve_volume = False
me_cylinder_005.use_remesh_preserve_attributes = False
me_cylinder_005.use_mirror_vertex_groups = False
me_cylinder_005.update()
me_cylinder_006 = bpy.data.meshes.new('Cylinder.006')
me_cylinder_006.from_pydata([(1.447, 6.716, -15.17), (1.417, 5.464, -13.26), (1.643, 6.702, -15.17), (1.613, 5.452, -13.26), (1.832, 6.653, -15.17), (1.802, 5.403, -13.27), (2.008, 6.569, -15.18), (1.978, 5.319, -13.28), (2.164, 6.454, -15.19), (2.134, 5.203, -13.29), (2.293, 6.312, -15.21), (2.263, 5.059, -13.3), (2.391, 6.15, -15.23), (2.361, 4.893, -13.32), (2.454, 5.972, -15.25), (2.424, 4.712, -13.33), (2.48, 5.786, -15.28), (2.45, 4.522, -13.35), (2.467, 5.599, -15.3), (2.437, 4.33, -13.37), (2.416, 5.418, -15.32), (2.386, 4.145, -13.38), (2.33, 5.251, -15.35), (2.299, 3.973, -13.4), (2.21, 5.103, -15.37), (2.18, 3.82, -13.41), (2.063, 4.98, -15.38), (2.033, 3.693, -13.42), (1.893, 4.887, -15.4), (1.863, 3.597, -13.43), (1.708, 4.828, -15.41), (1.677, 3.534, -13.43), (1.514, 4.805, -15.41), (1.483, 3.509, -13.43), (1.318, 4.818, -15.41), (1.287, 3.521, -13.43), (1.129, 4.868, -15.41), (1.098, 3.57, -13.42), (0.9528, 4.952, -15.4), (0.9223, 3.654, -13.42), (0.7973, 5.067, -15.38), (0.7668, 3.77, -13.4), (0.668, 5.208, -15.37), (0.6375, 3.914, -13.39), (0.5699, 5.371, -15.35), (0.5395, 4.08, -13.38), (0.5069, 5.549, -15.32), (0.4764, 4.261, -13.36), (0.4812, 5.735, -15.3), (0.4508, 4.451, -13.34), (0.494, 5.922, -15.28), (0.4636, 4.643, -13.33), (0.5446, 6.102, -15.25), (0.5143, 4.828, -13.31), (0.6313, 6.27, -15.23), (0.601, 5.0, -13.29), (0.7505, 6.418, -15.21), (0.7203, 5.153, -13.28), (0.8978, 6.541, -15.19), (0.8676, 5.28, -13.27), (1.068, 6.633, -15.18), (1.037, 5.376, -13.26), (1.253, 6.692, -15.17), (1.223, 5.439, -13.26), (1.831, 4.874, -11.33), (1.636, 4.885, -11.32), (2.02, 4.826, -11.33), (2.196, 4.741, -11.34), (2.352, 4.624, -11.35), (2.482, 4.478, -11.36), (2.581, 4.31, -11.36), (2.645, 4.125, -11.37), (2.672, 3.931, -11.38), (2.66, 3.736, -11.38), (2.611, 3.546, -11.38), (2.526, 3.37, -11.38), (2.408, 3.213, -11.38), (2.262, 3.082, -11.38), (2.093, 2.983, -11.38), (1.908, 2.918, -11.38), (1.715, 2.89, -11.37), (1.52, 2.901, -11.36), (1.33, 2.949, -11.36), (1.155, 3.034, -11.35), (0.9987, 3.151, -11.34), (0.8688, 3.297, -11.33), (0.7699, 3.465, -11.33), (0.7058, 3.65, -11.32), (0.679, 3.844, -11.32), (0.6904, 4.039, -11.31), (0.7397, 4.229, -11.31), (0.825, 4.405, -11.31), (0.9429, 4.562, -11.31), (1.089, 4.693, -11.31), (1.258, 4.792, -11.31), (1.442, 4.857, -11.32), (2.265, 4.665, -9.338), (2.07, 4.676, -9.33), (2.454, 4.617, -9.347), (2.629, 4.532, -9.356), (2.785, 4.415, -9.365), (2.914, 4.269, -9.374), (3.013, 4.101, -9.383), (3.077, 3.917, -9.39), (3.103, 3.723, -9.396), (3.092, 3.528, -9.401), (3.042, 3.338, -9.404), (2.957, 3.161, -9.405), (2.839, 3.005, -9.404), (2.693, 2.874, -9.402), (2.525, 2.774, -9.398), (2.34, 2.709, -9.392), (2.147, 2.681, -9.385), (1.952, 2.692, -9.377), (1.763, 2.74, -9.369), (1.588, 2.825, -9.36), (1.432, 2.942, -9.35), (1.303, 3.088, -9.341), (1.204, 3.256, -9.333), (1.14, 3.441, -9.326), (1.114, 3.634, -9.32), (1.125, 3.83, -9.315), (1.175, 4.019, -9.312), (1.26, 4.196, -9.311), (1.378, 4.352, -9.311), (1.524, 4.483, -9.314), (1.693, 4.583, -9.318), (1.877, 4.648, -9.323), (2.697, 4.271, -7.345), (2.502, 4.282, -7.338), (2.886, 4.223, -7.353), (3.062, 4.138, -7.362), (3.217, 4.021, -7.372), (3.346, 3.876, -7.381), (3.445, 3.707, -7.391), (3.508, 3.523, -7.4), (3.534, 3.33, -7.408), (3.522, 3.135, -7.416), (3.472, 2.946, -7.421), (3.386, 2.77, -7.425), (3.267, 2.614, -7.427), (3.121, 2.484, -7.427), (2.952, 2.384, -7.426), (2.767, 2.32, -7.422), (2.573, 2.292, -7.417), (2.378, 2.303, -7.41), (2.189, 2.352, -7.402), (2.014, 2.436, -7.393), (1.858, 2.554, -7.384), (1.729, 2.699, -7.374), (1.631, 2.867, -7.364), (1.568, 3.051, -7.355), (1.541, 3.245, -7.347), (1.554, 3.439, -7.34), (1.604, 3.629, -7.334), (1.69, 3.804, -7.33), (1.808, 3.961, -7.328), (1.955, 4.091, -7.328), (2.124, 4.19, -7.329), (2.308, 4.255, -7.333), (2.981, 3.878, -5.359), (2.786, 3.889, -5.356), (3.171, 3.828, -5.364), (3.347, 3.743, -5.37), (3.503, 3.625, -5.376), (3.632, 3.479, -5.382), (3.731, 3.31, -5.388), (3.795, 3.126, -5.395), (3.821, 2.932, -5.4), (3.809, 2.737, -5.406), (3.759, 2.547, -5.41), (3.674, 2.371, -5.413), (3.555, 2.215, -5.415), (3.408, 2.085, -5.416), (3.239, 1.986, -5.416), (3.054, 1.922, -5.415), (2.86, 1.895, -5.412), (2.664, 1.906, -5.408), (2.475, 1.956, -5.403), (2.299, 2.041, -5.398), (2.143, 2.159, -5.392), (2.013, 2.305, -5.386), (1.915, 2.474, -5.379), (1.851, 2.658, -5.373), (1.824, 2.852, -5.367), (1.836, 3.047, -5.362), (1.886, 3.237, -5.358), (1.972, 3.413, -5.354), (2.091, 3.569, -5.352), (2.237, 3.699, -5.351), (2.406, 3.798, -5.351), (2.592, 3.862, -5.353), (3.113, 3.654, -3.37), (2.918, 3.665, -3.369), (3.303, 3.604, -3.372), (3.479, 3.518, -3.374), (3.635, 3.4, -3.376), (3.766, 3.254, -3.379), (3.864, 3.084, -3.381), (3.928, 2.899, -3.384), (3.955, 2.705, -3.386), (3.943, 2.51, -3.388), (3.894, 2.32, -3.39), (3.808, 2.144, -3.392), (3.69, 1.987, -3.393), (3.543, 1.857, -3.393), (3.374, 1.758, -3.393), (3.188, 1.694, -3.393), (2.994, 1.668, -3.392), (2.799, 1.679, -3.391), (2.609, 1.729, -3.389), (2.433, 1.814, -3.387), (2.277, 1.933, -3.384), (2.146, 2.079, -3.382), (2.048, 2.249, -3.379), (1.983, 2.434, -3.377), (1.957, 2.628, -3.375), (1.969, 2.823, -3.372), (2.018, 3.013, -3.371), (2.104, 3.189, -3.369), (2.222, 3.345, -3.368), (2.369, 3.476, -3.368), (2.538, 3.575, -3.367), (2.724, 3.639, -3.368), (3.149, 3.587, -1.362), (2.953, 3.598, -1.362), (3.338, 3.537, -1.362), (3.514, 3.451, -1.362), (3.671, 3.333, -1.362), (3.801, 3.186, -1.362), (3.9, 3.017, -1.362), (3.964, 2.832, -1.362), (3.991, 2.638, -1.362), (3.979, 2.442, -1.362), (3.929, 2.252, -1.362), (3.844, 2.076, -1.362), (3.725, 1.92, -1.362), (3.578, 1.79, -1.362), (3.409, 1.691, -1.362), (3.224, 1.627, -1.362), (3.03, 1.6, -1.362), (2.834, 1.612, -1.362), (2.644, 1.661, -1.362), (2.468, 1.747, -1.362), (2.312, 1.865, -1.362), (2.182, 2.012, -1.362), (2.083, 2.181, -1.362), (2.019, 2.367, -1.362), (1.992, 2.561, -1.362), (2.004, 2.756, -1.362), (2.053, 2.946, -1.362), (2.139, 3.122, -1.362), (2.258, 3.279, -1.362), (2.404, 3.409, -1.362), (2.573, 3.508, -1.362), (2.759, 3.572, -1.362), (3.171, 3.543, 0.7208), (2.975, 3.555, 0.7208), (3.361, 3.493, 0.7208), (3.537, 3.408, 0.7208), (3.693, 3.289, 0.7208), (3.823, 3.142, 0.7208), (3.922, 2.973, 0.7208), (3.986, 2.788, 0.7208), (4.013, 2.594, 0.7208), (4.001, 2.398, 0.7208), (3.952, 2.208, 0.7208), (3.866, 2.032, 0.7208), (3.747, 1.876, 0.7208), (3.601, 1.746, 0.7208), (3.432, 1.647, 0.7208), (3.246, 1.583, 0.7208), (3.052, 1.556, 0.7208), (2.856, 1.568, 0.7208), (2.667, 1.617, 0.7208), (2.49, 1.703, 0.7208), (2.334, 1.822, 0.7208), (2.204, 1.968, 0.7208), (2.105, 2.137, 0.7208), (2.041, 2.323, 0.7208), (2.014, 2.517, 0.7208), (2.026, 2.713, 0.7208), (2.076, 2.902, 0.7208), (2.161, 3.078, 0.7208), (2.28, 3.235, 0.7208), (2.427, 3.365, 0.7208), (2.596, 3.464, 0.7208), (2.781, 3.528, 0.7208), (3.193, 3.499, 2.804), (2.998, 3.511, 2.804), (3.383, 3.449, 2.804), (3.559, 3.364, 2.804), (3.715, 3.245, 2.804), (3.845, 3.099, 2.804), (3.944, 2.929, 2.804), (4.009, 2.744, 2.804), (4.035, 2.55, 2.804), (4.024, 2.354, 2.804), (3.974, 2.165, 2.804), (3.888, 1.988, 2.804), (3.77, 1.832, 2.804), (3.623, 1.702, 2.804), (3.454, 1.603, 2.804), (3.269, 1.539, 2.804), (3.074, 1.512, 2.804), (2.879, 1.524, 2.804), (2.689, 1.573, 2.804), (2.513, 1.659, 2.804), (2.357, 1.778, 2.804), (2.226, 1.924, 2.804), (2.127, 2.093, 2.804), (2.063, 2.279, 2.804), (2.037, 2.473, 2.804), (2.048, 2.669, 2.804), (2.098, 2.858, 2.804), (2.184, 3.035, 2.804), (2.302, 3.191, 2.804), (2.449, 3.321, 2.804), (2.618, 3.42, 2.804), (2.803, 3.484, 2.804), (1.598, 8.21, -17.06), (1.794, 8.195, -17.06), (1.983, 8.145, -17.06), (2.159, 8.061, -17.07), (2.314, 7.946, -17.08), (2.444, 7.805, -17.1), (2.542, 7.643, -17.12), (2.605, 7.466, -17.15), (2.631, 7.281, -17.17), (2.618, 7.096, -17.2), (2.568, 6.917, -17.22), (2.481, 6.751, -17.25), (2.362, 6.604, -17.27), (2.215, 6.483, -17.29), (2.045, 6.392, -17.3), (1.86, 6.334, -17.32), (1.666, 6.312, -17.32), (1.47, 6.326, -17.32), (1.281, 6.376, -17.32), (1.105, 6.461, -17.31), (0.9496, 6.576, -17.3), (0.8203, 6.717, -17.28), (0.7221, 6.879, -17.26), (0.659, 7.056, -17.23), (0.6332, 7.241, -17.21), (0.6459, 7.426, -17.18), (0.6964, 7.605, -17.16), (0.7829, 7.771, -17.13), (0.902, 7.917, -17.11), (1.049, 8.039, -17.09), (1.219, 8.13, -17.08), (1.404, 8.188, -17.07), (1.804, 9.737, -18.95), (1.999, 9.722, -18.95), (2.188, 9.671, -18.96), (2.364, 9.587, -18.96), (2.519, 9.471, -18.98), (2.649, 9.329, -18.99), (2.747, 9.166, -19.01), (2.81, 8.989, -19.04), (2.836, 8.804, -19.06), (2.823, 8.619, -19.09), (2.772, 8.439, -19.11), (2.686, 8.273, -19.14), (2.567, 8.127, -19.16), (2.42, 8.007, -19.18), (2.25, 7.916, -19.19), (2.065, 7.859, -19.21), (1.871, 7.837, -19.21), (1.675, 7.852, -19.22), (1.486, 7.903, -19.21), (1.31, 7.987, -19.2), (1.155, 8.103, -19.19), (1.026, 8.245, -19.17), (0.9276, 8.408, -19.15), (0.8646, 8.585, -19.13), (0.8388, 8.77, -19.11), (0.8515, 8.956, -19.08), (0.902, 9.135, -19.06), (0.9885, 9.301, -19.03), (1.108, 9.447, -19.01), (1.255, 9.567, -18.99), (1.424, 9.658, -18.97), (1.61, 9.715, -18.96), (2.047, 11.2, -20.86), (2.243, 11.18, -20.86), (2.432, 11.13, -20.86), (2.607, 11.05, -20.87), (2.763, 10.93, -20.88), (2.892, 10.79, -20.9), (2.989, 10.62, -20.91), (3.052, 10.44, -20.93), (3.078, 10.26, -20.96), (3.065, 10.07, -20.98), (3.014, 9.889, -21.0), (2.927, 9.722, -21.03), (2.808, 9.574, -21.05), (2.661, 9.453, -21.07), (2.491, 9.362, -21.08), (2.306, 9.304, -21.09), (2.111, 9.283, -21.1), (1.916, 9.298, -21.1), (1.727, 9.35, -21.1), (1.552, 9.436, -21.09), (1.396, 9.552, -21.08), (1.267, 9.696, -21.07), (1.17, 9.86, -21.05), (1.107, 10.04, -21.03), (1.081, 10.23, -21.01), (1.094, 10.41, -20.98), (1.145, 10.59, -20.96), (1.232, 10.76, -20.94), (1.351, 10.91, -20.92), (1.498, 11.03, -20.9), (1.668, 11.12, -20.88), (1.853, 11.18, -20.87), (2.316, 12.47, -22.8), (2.511, 12.46, -22.8), (2.7, 12.4, -22.8), (2.875, 12.32, -22.81), (3.03, 12.2, -22.81), (3.158, 12.05, -22.82), (3.255, 11.89, -22.84), (3.318, 11.7, -22.85), (3.342, 11.51, -22.87), (3.329, 11.32, -22.89), (3.277, 11.14, -22.91), (3.19, 10.97, -22.93), (3.07, 10.82, -22.95), (2.923, 10.7, -22.96), (2.753, 10.6, -22.97), (2.567, 10.55, -22.98), (2.373, 10.52, -22.99), (2.178, 10.54, -22.99), (1.989, 10.59, -22.99), (1.814, 10.68, -22.99), (1.659, 10.8, -22.98), (1.53, 10.94, -22.97), (1.433, 11.11, -22.96), (1.371, 11.29, -22.94), (1.346, 11.48, -22.92), (1.36, 11.67, -22.9), (1.411, 11.86, -22.89), (1.499, 12.03, -22.87), (1.618, 12.18, -22.85), (1.766, 12.3, -22.83), (1.936, 12.39, -22.82), (2.122, 12.45, -22.81), (2.594, 13.38, -24.79), (2.789, 13.36, -24.79), (2.977, 13.31, -24.79), (3.152, 13.22, -24.79), (3.306, 13.1, -24.79), (3.433, 12.95, -24.79), (3.529, 12.78, -24.8), (3.59, 12.59, -24.81), (3.614, 12.4, -24.81), (3.599, 12.2, -24.82), (3.546, 12.02, -24.83), (3.458, 11.84, -24.84), (3.337, 11.69, -24.85), (3.188, 11.56, -24.86), (3.018, 11.47, -24.87), (2.832, 11.41, -24.88), (2.637, 11.39, -24.88), (2.442, 11.4, -24.89), (2.254, 11.46, -24.89), (2.079, 11.55, -24.89), (1.925, 11.67, -24.89), (1.798, 11.82, -24.88), (1.702, 11.99, -24.88), (1.641, 12.17, -24.87), (1.617, 12.37, -24.86), (1.632, 12.56, -24.85), (1.685, 12.75, -24.84), (1.773, 12.92, -24.83), (1.894, 13.07, -24.82), (2.043, 13.2, -24.81), (2.213, 13.29, -24.81), (2.399, 13.35, -24.8), (2.849, 13.31, -26.85), (3.044, 13.3, -26.85), (3.232, 13.24, -26.84), (3.405, 13.16, -26.83), (3.558, 13.04, -26.82), (3.683, 12.89, -26.8), (3.776, 12.72, -26.79), (3.834, 12.54, -26.77), (3.855, 12.35, -26.75), (3.837, 12.16, -26.74), (3.781, 11.97, -26.72), (3.69, 11.8, -26.71), (3.567, 11.65, -26.7), (3.416, 11.53, -26.69), (3.244, 11.43, -26.69), (3.057, 11.37, -26.69), (2.862, 11.35, -26.69), (2.667, 11.37, -26.69), (2.479, 11.42, -26.7), (2.306, 11.51, -26.71), (2.154, 11.63, -26.72), (2.029, 11.78, -26.74), (1.935, 11.94, -26.75), (1.877, 12.13, -26.77), (1.857, 12.32, -26.79), (1.875, 12.51, -26.8), (1.93, 12.69, -26.82), (2.021, 12.86, -26.83), (2.145, 13.01, -26.84), (2.295, 13.14, -26.85), (2.467, 13.23, -26.85), (2.654, 13.29, -26.86), (2.99, 11.24, -28.79), (3.185, 11.23, -28.78), (3.372, 11.19, -28.76), (3.544, 11.12, -28.74), (3.695, 11.03, -28.7), (3.818, 10.92, -28.66), (3.91, 10.8, -28.6), (3.965, 10.67, -28.55), (3.983, 10.53, -28.49), (3.963, 10.39, -28.43), (3.905, 10.26, -28.38), (3.811, 10.14, -28.33), (3.686, 10.03, -28.28), (3.534, 9.944, -28.25), (3.36, 9.879, -28.22), (3.172, 9.84, -28.2), (2.977, 9.827, -28.2), (2.782, 9.841, -28.2), (2.595, 9.882, -28.22), (2.423, 9.949, -28.25), (2.272, 10.04, -28.29), (2.149, 10.14, -28.33), (2.057, 10.27, -28.38), (2.002, 10.4, -28.44), (1.984, 10.54, -28.49), (2.004, 10.68, -28.55), (2.062, 10.81, -28.61), (2.156, 10.93, -28.66), (2.281, 11.04, -28.7), (2.433, 11.12, -28.74), (2.607, 11.19, -28.77), (2.795, 11.23, -28.78), (3.093, 8.795, -30.59), (3.288, 8.78, -30.58), (3.476, 8.739, -30.56), (3.648, 8.673, -30.54), (3.799, 8.584, -30.5), (3.922, 8.477, -30.45), (4.013, 8.354, -30.4), (4.069, 8.221, -30.35), (4.087, 8.083, -30.29), (4.067, 7.945, -30.23), (4.009, 7.813, -30.18), (3.915, 7.691, -30.13), (3.79, 7.584, -30.08), (3.638, 7.497, -30.05), (3.464, 7.433, -30.02), (3.276, 7.393, -30.0), (3.081, 7.38, -30.0), (2.886, 7.395, -30.0), (2.699, 7.436, -30.02), (2.526, 7.502, -30.05), (2.376, 7.591, -30.09), (2.252, 7.698, -30.13), (2.161, 7.821, -30.18), (2.105, 7.954, -30.24), (2.087, 8.092, -30.29), (2.108, 8.23, -30.35), (2.166, 8.362, -30.41), (2.259, 8.484, -30.46), (2.385, 8.591, -30.5), (2.537, 8.678, -30.54), (2.71, 8.742, -30.57), (2.898, 8.782, -30.58)], [], [(0, 1, 3, 2), (2, 3, 5, 4), (4, 5, 7, 6), (6, 7, 9, 8), (8, 9, 11, 10), (10, 11, 13, 12), (12, 13, 15, 14), (14, 15, 17, 16), (16, 17, 19, 18), (18, 19, 21, 20), (20, 21, 23, 22), (22, 23, 25, 24), (24, 25, 27, 26), (26, 27, 29, 28), (28, 29, 31, 30), (30, 31, 33, 32), (32, 33, 35, 34), (34, 35, 37, 36), (36, 37, 39, 38), (38, 39, 41, 40), (40, 41, 43, 42), (42, 43, 45, 44), (44, 45, 47, 46), (46, 47, 49, 48), (48, 49, 51, 50), (50, 51, 53, 52), (52, 53, 55, 54), (54, 55, 57, 56), (56, 57, 59, 58), (58, 59, 61, 60), (9, 7, 67, 68), (62, 63, 1, 0), (60, 61, 63, 62), (16, 18, 329, 328), (74, 73, 105, 106), (27, 25, 76, 77), (45, 43, 85, 86), (63, 61, 94, 95), (19, 17, 72, 73), (37, 35, 81, 82), (55, 53, 90, 91), (11, 9, 68, 69), (29, 27, 77, 78), (47, 45, 86, 87), (3, 1, 65, 64), (1, 63, 95, 65), (21, 19, 73, 74), (39, 37, 82, 83), (57, 55, 91, 92), (13, 11, 69, 70), (31, 29, 78, 79), (49, 47, 87, 88), (5, 3, 64, 66), (23, 21, 74, 75), (41, 39, 83, 84), (59, 57, 92, 93), (15, 13, 70, 71), (33, 31, 79, 80), (51, 49, 88, 89), (7, 5, 66, 67), (25, 23, 75, 76), (43, 41, 84, 85), (61, 59, 93, 94), (17, 15, 71, 72), (35, 33, 80, 81), (53, 51, 89, 90), (109, 108, 140, 141), (88, 87, 119, 120), (75, 74, 106, 107), (89, 88, 120, 121), (76, 75, 107, 108), (90, 89, 121, 122), (77, 76, 108, 109), (91, 90, 122, 123), (78, 77, 109, 110), (64, 65, 97, 96), (92, 91, 123, 124), (79, 78, 110, 111), (66, 64, 96, 98), (93, 92, 124, 125), (80, 79, 111, 112), (67, 66, 98, 99), (94, 93, 125, 126), (81, 80, 112, 113), (68, 67, 99, 100), (95, 94, 126, 127), (82, 81, 113, 114), (69, 68, 100, 101), (65, 95, 127, 97), (83, 82, 114, 115), (70, 69, 101, 102), (84, 83, 115, 116), (71, 70, 102, 103), (85, 84, 116, 117), (72, 71, 103, 104), (86, 85, 117, 118), (73, 72, 104, 105), (87, 86, 118, 119), (144, 143, 175, 176), (123, 122, 154, 155), (110, 109, 141, 142), (96, 97, 129, 128), (124, 123, 155, 156), (111, 110, 142, 143), (98, 96, 128, 130), (125, 124, 156, 157), (112, 111, 143, 144), (99, 98, 130, 131), (126, 125, 157, 158), (113, 112, 144, 145), (100, 99, 131, 132), (127, 126, 158, 159), (114, 113, 145, 146), (101, 100, 132, 133), (97, 127, 159, 129), (115, 114, 146, 147), (102, 101, 133, 134), (116, 115, 147, 148), (103, 102, 134, 135), (117, 116, 148, 149), (104, 103, 135, 136), (118, 117, 149, 150), (105, 104, 136, 137), (119, 118, 150, 151), (106, 105, 137, 138), (120, 119, 151, 152), (107, 106, 138, 139), (121, 120, 152, 153), (108, 107, 139, 140), (122, 121, 153, 154), (179, 178, 210, 211), (131, 130, 162, 163), (158, 157, 189, 190), (145, 144, 176, 177), (132, 131, 163, 164), (159, 158, 190, 191), (146, 145, 177, 178), (133, 132, 164, 165), (129, 159, 191, 161), (147, 146, 178, 179), (134, 133, 165, 166), (148, 147, 179, 180), (135, 134, 166, 167), (149, 148, 180, 181), (136, 135, 167, 168), (150, 149, 181, 182), (137, 136, 168, 169), (151, 150, 182, 183), (138, 137, 169, 170), (152, 151, 183, 184), (139, 138, 170, 171), (153, 152, 184, 185), (140, 139, 171, 172), (154, 153, 185, 186), (141, 140, 172, 173), (155, 154, 186, 187), (142, 141, 173, 174), (128, 129, 161, 160), (156, 155, 187, 188), (143, 142, 174, 175), (130, 128, 160, 162), (157, 156, 188, 189), (214, 213, 245, 246), (166, 165, 197, 198), (180, 179, 211, 212), (167, 166, 198, 199), (181, 180, 212, 213), (168, 167, 199, 200), (182, 181, 213, 214), (169, 168, 200, 201), (183, 182, 214, 215), (170, 169, 201, 202), (184, 183, 215, 216), (171, 170, 202, 203), (185, 184, 216, 217), (172, 171, 203, 204), (186, 185, 217, 218), (173, 172, 204, 205), (187, 186, 218, 219), (174, 173, 205, 206), (160, 161, 193, 192), (188, 187, 219, 220), (175, 174, 206, 207), (162, 160, 192, 194), (189, 188, 220, 221), (176, 175, 207, 208), (163, 162, 194, 195), (190, 189, 221, 222), (177, 176, 208, 209), (164, 163, 195, 196), (191, 190, 222, 223), (178, 177, 209, 210), (165, 164, 196, 197), (161, 191, 223, 193), (249, 248, 280, 281), (201, 200, 232, 233), (215, 214, 246, 247), (202, 201, 233, 234), (216, 215, 247, 248), (203, 202, 234, 235), (217, 216, 248, 249), (204, 203, 235, 236), (218, 217, 249, 250), (205, 204, 236, 237), (219, 218, 250, 251), (206, 205, 237, 238), (192, 193, 225, 224), (220, 219, 251, 252), (207, 206, 238, 239), (194, 192, 224, 226), (221, 220, 252, 253), (208, 207, 239, 240), (195, 194, 226, 227), (222, 221, 253, 254), (209, 208, 240, 241), (196, 195, 227, 228), (223, 222, 254, 255), (210, 209, 241, 242), (197, 196, 228, 229), (193, 223, 255, 225), (211, 210, 242, 243), (198, 197, 229, 230), (212, 211, 243, 244), (199, 198, 230, 231), (213, 212, 244, 245), (200, 199, 231, 232), (256, 257, 289, 288), (236, 235, 267, 268), (250, 249, 281, 282), (237, 236, 268, 269), (251, 250, 282, 283), (238, 237, 269, 270), (224, 225, 257, 256), (252, 251, 283, 284), (239, 238, 270, 271), (226, 224, 256, 258), (253, 252, 284, 285), (240, 239, 271, 272), (227, 226, 258, 259), (254, 253, 285, 286), (241, 240, 272, 273), (228, 227, 259, 260), (255, 254, 286, 287), (242, 241, 273, 274), (229, 228, 260, 261), (225, 255, 287, 257), (243, 242, 274, 275), (230, 229, 261, 262), (244, 243, 275, 276), (231, 230, 262, 263), (245, 244, 276, 277), (232, 231, 263, 264), (246, 245, 277, 278), (233, 232, 264, 265), (247, 246, 278, 279), (234, 233, 265, 266), (248, 247, 279, 280), (235, 234, 266, 267), (288, 289, 319, 318, 317, 316, 315, 314, 313, 312, 311, 310, 309, 308, 307, 306, 305, 304, 303, 302, 301, 300, 299, 298, 297, 296, 295, 294, 293, 292, 291, 290), (284, 283, 315, 316), (271, 270, 302, 303), (258, 256, 288, 290), (285, 284, 316, 317), (272, 271, 303, 304), (259, 258, 290, 291), (286, 285, 317, 318), (273, 272, 304, 305), (260, 259, 291, 292), (287, 286, 318, 319), (274, 273, 305, 306), (261, 260, 292, 293), (257, 287, 319, 289), (275, 274, 306, 307), (262, 261, 293, 294), (276, 275, 307, 308), (263, 262, 294, 295), (277, 276, 308, 309), (264, 263, 295, 296), (278, 277, 309, 310), (265, 264, 296, 297), (279, 278, 310, 311), (266, 265, 297, 298), (280, 279, 311, 312), (267, 266, 298, 299), (281, 280, 312, 313), (268, 267, 299, 300), (282, 281, 313, 314), (269, 268, 300, 301), (283, 282, 314, 315), (270, 269, 301, 302), (326, 327, 359, 358), (34, 36, 338, 337), (52, 54, 347, 346), (8, 10, 325, 324), (26, 28, 334, 333), (44, 46, 343, 342), (0, 2, 321, 320), (62, 0, 320, 351), (18, 20, 330, 329), (36, 38, 339, 338), (54, 56, 348, 347), (10, 12, 326, 325), (28, 30, 335, 334), (46, 48, 344, 343), (2, 4, 322, 321), (20, 22, 331, 330), (38, 40, 340, 339), (56, 58, 349, 348), (12, 14, 327, 326), (30, 32, 336, 335), (48, 50, 345, 344), (4, 6, 323, 322), (22, 24, 332, 331), (40, 42, 341, 340), (58, 60, 350, 349), (14, 16, 328, 327), (32, 34, 337, 336), (50, 52, 346, 345), (6, 8, 324, 323), (24, 26, 333, 332), (42, 44, 342, 341), (60, 62, 351, 350), (361, 362, 394, 393), (340, 341, 373, 372), (327, 328, 360, 359), (341, 342, 374, 373), (328, 329, 361, 360), (342, 343, 375, 374), (329, 330, 362, 361), (343, 344, 376, 375), (330, 331, 363, 362), (344, 345, 377, 376), (331, 332, 364, 363), (345, 346, 378, 377), (332, 333, 365, 364), (346, 347, 379, 378), (333, 334, 366, 365), (320, 321, 353, 352), (347, 348, 380, 379), (334, 335, 367, 366), (321, 322, 354, 353), (348, 349, 381, 380), (335, 336, 368, 367), (322, 323, 355, 354), (349, 350, 382, 381), (336, 337, 369, 368), (323, 324, 356, 355), (350, 351, 383, 382), (337, 338, 370, 369), (324, 325, 357, 356), (351, 320, 352, 383), (338, 339, 371, 370), (325, 326, 358, 357), (339, 340, 372, 371), (396, 397, 429, 428), (375, 376, 408, 407), (362, 363, 395, 394), (376, 377, 409, 408), (363, 364, 396, 395), (377, 378, 410, 409), (364, 365, 397, 396), (378, 379, 411, 410), (365, 366, 398, 397), (352, 353, 385, 384), (379, 380, 412, 411), (366, 367, 399, 398), (353, 354, 386, 385), (380, 381, 413, 412), (367, 368, 400, 399), (354, 355, 387, 386), (381, 382, 414, 413), (368, 369, 401, 400), (355, 356, 388, 387), (382, 383, 415, 414), (369, 370, 402, 401), (356, 357, 389, 388), (383, 352, 384, 415), (370, 371, 403, 402), (357, 358, 390, 389), (371, 372, 404, 403), (358, 359, 391, 390), (372, 373, 405, 404), (359, 360, 392, 391), (373, 374, 406, 405), (360, 361, 393, 392), (374, 375, 407, 406), (431, 432, 464, 463), (410, 411, 443, 442), (397, 398, 430, 429), (384, 385, 417, 416), (411, 412, 444, 443), (398, 399, 431, 430), (385, 386, 418, 417), (412, 413, 445, 444), (399, 400, 432, 431), (386, 387, 419, 418), (413, 414, 446, 445), (400, 401, 433, 432), (387, 388, 420, 419), (414, 415, 447, 446), (401, 402, 434, 433), (388, 389, 421, 420), (415, 384, 416, 447), (402, 403, 435, 434), (389, 390, 422, 421), (403, 404, 436, 435), (390, 391, 423, 422), (404, 405, 437, 436), (391, 392, 424, 423), (405, 406, 438, 437), (392, 393, 425, 424), (406, 407, 439, 438), (393, 394, 426, 425), (407, 408, 440, 439), (394, 395, 427, 426), (408, 409, 441, 440), (395, 396, 428, 427), (409, 410, 442, 441), (466, 467, 499, 498), (418, 419, 451, 450), (445, 446, 478, 477), (432, 433, 465, 464), (419, 420, 452, 451), (446, 447, 479, 478), (433, 434, 466, 465), (420, 421, 453, 452), (447, 416, 448, 479), (434, 435, 467, 466), (421, 422, 454, 453), (435, 436, 468, 467), (422, 423, 455, 454), (436, 437, 469, 468), (423, 424, 456, 455), (437, 438, 470, 469), (424, 425, 457, 456), (438, 439, 471, 470), (425, 426, 458, 457), (439, 440, 472, 471), (426, 427, 459, 458), (440, 441, 473, 472), (427, 428, 460, 459), (441, 442, 474, 473), (428, 429, 461, 460), (442, 443, 475, 474), (429, 430, 462, 461), (416, 417, 449, 448), (443, 444, 476, 475), (430, 431, 463, 462), (417, 418, 450, 449), (444, 445, 477, 476), (501, 502, 534, 533), (453, 454, 486, 485), (467, 468, 500, 499), (454, 455, 487, 486), (468, 469, 501, 500), (455, 456, 488, 487), (469, 470, 502, 501), (456, 457, 489, 488), (470, 471, 503, 502), (457, 458, 490, 489), (471, 472, 504, 503), (458, 459, 491, 490), (472, 473, 505, 504), (459, 460, 492, 491), (473, 474, 506, 505), (460, 461, 493, 492), (474, 475, 507, 506), (461, 462, 494, 493), (448, 449, 481, 480), (475, 476, 508, 507), (462, 463, 495, 494), (449, 450, 482, 481), (476, 477, 509, 508), (463, 464, 496, 495), (450, 451, 483, 482), (477, 478, 510, 509), (464, 465, 497, 496), (451, 452, 484, 483), (478, 479, 511, 510), (465, 466, 498, 497), (452, 453, 485, 484), (479, 448, 480, 511), (536, 537, 569, 568), (488, 489, 521, 520), (502, 503, 535, 534), (489, 490, 522, 521), (503, 504, 536, 535), (490, 491, 523, 522), (504, 505, 537, 536), (491, 492, 524, 523), (505, 506, 538, 537), (492, 493, 525, 524), (506, 507, 539, 538), (493, 494, 526, 525), (480, 481, 513, 512), (507, 508, 540, 539), (494, 495, 527, 526), (481, 482, 514, 513), (508, 509, 541, 540), (495, 496, 528, 527), (482, 483, 515, 514), (509, 510, 542, 541), (496, 497, 529, 528), (483, 484, 516, 515), (510, 511, 543, 542), (497, 498, 530, 529), (484, 485, 517, 516), (511, 480, 512, 543), (498, 499, 531, 530), (485, 486, 518, 517), (499, 500, 532, 531), (486, 487, 519, 518), (500, 501, 533, 532), (487, 488, 520, 519), (544, 545, 546, 547, 548, 549, 550, 551, 552, 553, 554, 555, 556, 557, 558, 559, 560, 561, 562, 563, 564, 565, 566, 567, 568, 569, 570, 571, 572, 573, 574, 575), (523, 524, 556, 555), (537, 538, 570, 569), (524, 525, 557, 556), (538, 539, 571, 570), (525, 526, 558, 557), (512, 513, 545, 544), (539, 540, 572, 571), (526, 527, 559, 558), (513, 514, 546, 545), (540, 541, 573, 572), (527, 528, 560, 559), (514, 515, 547, 546), (541, 542, 574, 573), (528, 529, 561, 560), (515, 516, 548, 547), (542, 543, 575, 574), (529, 530, 562, 561), (516, 517, 549, 548), (543, 512, 544, 575), (530, 531, 563, 562), (517, 518, 550, 549), (531, 532, 564, 563), (518, 519, 551, 550), (532, 533, 565, 564), (519, 520, 552, 551), (533, 534, 566, 565), (520, 521, 553, 552), (534, 535, 567, 566), (521, 522, 554, 553), (535, 536, 568, 567), (522, 523, 555, 554)])
me_cylinder_006.use_remesh_preserve_volume = False
me_cylinder_006.use_remesh_preserve_attributes = False
me_cylinder_006.use_mirror_vertex_groups = False
me_cylinder_006.update()

# ---- curves / text
cu_beziercurve = bpy.data.curves.new('BezierCurve', 'CURVE')
cu_beziercurve.dimensions = '3D'
_sp = cu_beziercurve.splines.new('BEZIER'); _sp.bezier_points.add(2)
_sp.bezier_points.foreach_set('co', [-0.8183, 0.2685, -0.07431, 0.1865, 0.09656, -0.03961, 0.7817, 0.06515, -0.07431])
_sp.bezier_points.foreach_set('handle_left', [-0.9856, 0.1012, -0.07431, -0.03806, 0.09656, -0.02025, 0.4823, 0.06515, -0.07431])
_sp.bezier_points.foreach_set('handle_right', [-0.6509, 0.4359, -0.07431, 0.4102, 0.09656, -0.0589, 1.081, 0.06515, -0.07431])
for _p, _l, _r in zip(_sp.bezier_points, ['ALIGNED', 'ALIGNED', 'ALIGNED'], ['ALIGNED', 'ALIGNED', 'ALIGNED']): _p.handle_left_type = _l; _p.handle_right_type = _r
_sp.order_u = 0
_sp.order_v = 0
cu_beziercurve.use_path = True
cu_beziercurve.use_path_clamp = True
cu_beziercurve.bevel_resolution = 0
cu_beziercurve.fill_mode = 'HALF'
cu_beziercurve_002 = bpy.data.curves.new('BezierCurve.002', 'CURVE')
cu_beziercurve_002.dimensions = '3D'
_sp = cu_beziercurve_002.splines.new('BEZIER'); _sp.bezier_points.add(1)
_sp.bezier_points.foreach_set('co', [-1.0, 0.1189, -0.04873, 1.0, 0.03825, -0.02795])
_sp.bezier_points.foreach_set('handle_left', [-1.5, -0.3811, -0.04873, -3.338e-06, 0.03825, 0.0175])
_sp.bezier_points.foreach_set('handle_right', [-0.5, 0.6189, -0.04873, 1.999, 0.03825, -0.07336])
for _p, _l, _r in zip(_sp.bezier_points, ['ALIGNED', 'ALIGNED'], ['ALIGNED', 'ALIGNED']): _p.handle_left_type = _l; _p.handle_right_type = _r
_sp.order_u = 0
_sp.order_v = 0
cu_beziercurve_002.use_path = True
cu_beziercurve_002.use_path_clamp = True
cu_beziercurve_002.bevel_resolution = 0
cu_beziercurve_002.fill_mode = 'HALF'

# ---- objects
ob_beziercurve = bpy.data.objects.new('BezierCurve', cu_beziercurve)
ob_cylinder = bpy.data.objects.new('Cylinder', me_cylinder)
ob_cylinder_002 = bpy.data.objects.new('Cylinder.002', me_cylinder_002)
ob_cylinder_003 = bpy.data.objects.new('Cylinder.003', me_cylinder_003)
ob_beziercurve_001 = bpy.data.objects.new('BezierCurve.001', cu_beziercurve_002)
ob_cylinder_004 = bpy.data.objects.new('Cylinder.004', me_cylinder_005)
ob_cylinder_005 = bpy.data.objects.new('Cylinder.005', me_cylinder_006)

# ---- transforms, parenting, visibility, modifiers, constraints
ob_beziercurve.location = (0.08299, -0.15, 0.157)
ob_beziercurve.lineart.crease_threshold = 0.0
ob_cylinder.location = (0.883, 0.0, 0.05696)
ob_cylinder.rotation_euler = (0.0, 1.571, 0.0)
ob_cylinder.scale = (0.05, 0.05, 0.1)
ob_cylinder.lineart.crease_threshold = 0.0
ob_cylinder_002.location = (-0.717, 0.0, 0.05696)
ob_cylinder_002.rotation_euler = (0.0, 1.571, 0.0)
ob_cylinder_002.scale = (0.05, 0.05, 0.1)
ob_cylinder_002.lineart.crease_threshold = 0.0
ob_cylinder_003.location = (0.08299, 0.0, 0.05696)
ob_cylinder_003.rotation_euler = (0.0, 1.571, 0.0)
ob_cylinder_003.scale = (0.025, 0.025, 0.7)
ob_cylinder_003.lineart.crease_threshold = 0.0
ob_beziercurve_001.location = (0.1013, -0.1502, -0.003638)
ob_beziercurve_001.rotation_euler = (0.0, 3.142, 0.0)
ob_beziercurve_001.lineart.crease_threshold = 0.0
ob_cylinder_004.location = (-1.003, -0.16, 0.0004879)
ob_cylinder_004.rotation_euler = (0.0, 1.571, 0.0)
ob_cylinder_004.scale = (0.025, 0.025, 0.06)
ob_cylinder_004.lineart.crease_threshold = 0.0
ob_cylinder_005.location = (0.9671, -0.16, 0.157)
ob_cylinder_005.rotation_euler = (0.0, 1.571, 0.0)
ob_cylinder_005.scale = (0.025, 0.025, 0.06)
ob_cylinder_005.lineart.crease_threshold = 0.0

# ---- collection membership
col_collection_1.objects.link(ob_beziercurve)
col_collection_1.objects.link(ob_cylinder)
col_collection_1.objects.link(ob_cylinder_002)
col_collection_1.objects.link(ob_cylinder_003)
col_collection_1.objects.link(ob_beziercurve_001)
col_collection_1.objects.link(ob_cylinder_004)
col_collection_1.objects.link(ob_cylinder_005)

# ---- scene / render settings (as saved in the file)
scene.frame_start = 1; scene.frame_end = 250; scene.frame_set(1)
scene.render.engine = 'BLENDER_EEVEE_NEXT'
scene.render.resolution_percentage = 50
scene.render.dither_intensity = 0.0
scene.cycles.use_denoising = False
scene.cycles.samples = 10
scene.cycles.sampling_pattern = 'TABULATED_SOBOL'
scene.cycles.light_sampling_threshold = 0.0
scene.cycles.use_adaptive_sampling = False
scene.cycles.use_light_tree = False
scene.cycles.blur_glossy = 0.0
scene.cycles.pixel_filter_type = 'GAUSSIAN'
scene.cycles.sample_clamp_indirect = 0.0
scene.view_settings.view_transform = 'Standard'
bpy.context.view_layer.update()

# ---- added for rendering (the .blend has no active camera and no usable light): camera, sun
cam_auto = bpy.data.cameras.new('AutoCamera')
cam_auto.lens = 50.0
cam_auto.sensor_width = 36.0
cam_auto.clip_end = 1000.0
ob_auto_camera = bpy.data.objects.new('AutoCamera', cam_auto)
scene.collection.objects.link(ob_auto_camera)
ob_auto_camera.location = (4.76018, -5.58741, 3.79797)
ob_auto_camera.rotation_euler = (1.09748, -7.21219e-08, 0.694738)
scene.camera = ob_auto_camera
light_auto_sun = bpy.data.lights.new('AutoSun', 'SUN')
light_auto_sun.energy = 3.0
light_auto_sun.angle = 0.0523599
ob_auto_sun = bpy.data.objects.new('AutoSun', light_auto_sun)
scene.collection.objects.link(ob_auto_sun)
ob_auto_sun.rotation_euler = (0.872665, 0.174533, 0.523599)
bpy.context.view_layer.update()
